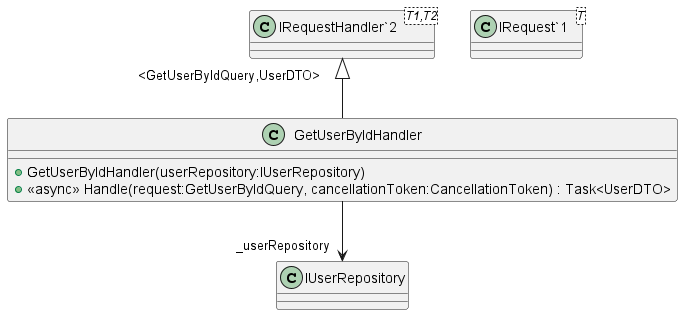

The diagram above was rendered by PlantUML. Its source (embedded in the PNG):
@startuml
class GetUserByIdHandler {
    + GetUserByIdHandler(userRepository:IUserRepository)
    + <<async>> Handle(request:GetUserByIdQuery, cancellationToken:CancellationToken) : Task<UserDTO>
}
class "IRequest`1"<T> {
}
class "IRequestHandler`2"<T1,T2> {
}
"IRequestHandler`2" "<GetUserByIdQuery,UserDTO>" <|-- GetUserByIdHandler
GetUserByIdHandler --> "_userRepository" IUserRepository
@enduml